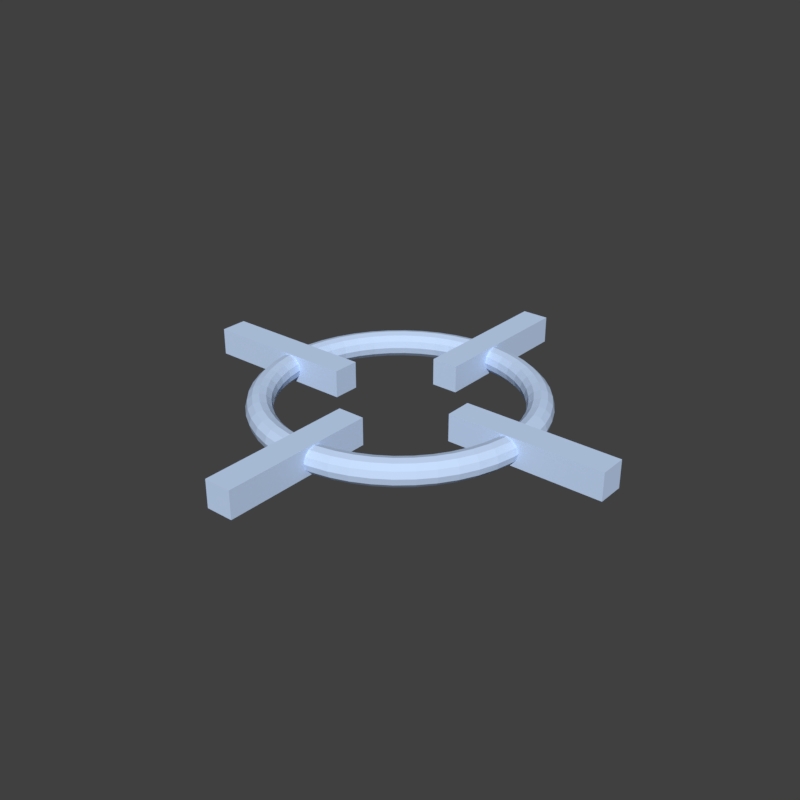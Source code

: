 # Source: BombMarker.blend  (saved by Blender 2.79.0; exported with 4.5.12 LTS)
import bpy
from mathutils import Matrix  # noqa: F401  (used for matrix-valued properties, if any)

bpy.ops.wm.read_factory_settings(use_empty=True)
scene = bpy.context.scene
scene.name = 'Scene'

# ---- collections
col_collection_1 = bpy.data.collections.new('Collection 1'); scene.collection.children.link(col_collection_1)

# ---- materials (node trees are filled in below, after node groups)
mat_crosshair = bpy.data.materials.new('Crosshair')
mat_crosshair.alpha_threshold = 0.0
mat_crosshair.use_transparent_shadow = False
mat_crosshair.diffuse_color = (0.5842, 0.7381, 1.0, 1.0)
mat_crosshair.roughness = 0.5
mat_crosshair.specular_intensity = 0.0

# ---- material node trees

# ---- world
world_world = bpy.data.worlds.new('World'); scene.world = world_world
world_world.color = (0.05088, 0.05088, 0.05088)
world_world.use_sun_shadow = False
world_world.sun_shadow_jitter_overblur = 0.0
world_world.cycles.sampling_method = 'MANUAL'

# ---- meshes
me_cube = bpy.data.meshes.new('Cube')
me_cube.from_pydata([(-0.08453, -1.585, -0.08453), (-0.08453, -1.585, 0.08453), (-0.08453, -0.6155, -0.08453), (-0.08453, -0.6155, 0.08453), (0.08453, -1.585, -0.08453), (0.08453, -1.585, 0.08453), (0.08453, -0.6155, -0.08453), (0.08453, -0.6155, 0.08453)], [], [(0, 1, 3, 2), (2, 3, 7, 6), (6, 7, 5, 4), (4, 5, 1, 0), (2, 6, 4, 0), (7, 3, 1, 5)])
me_cube.materials.append(mat_crosshair)
me_cube.use_remesh_preserve_volume = False
me_cube.use_remesh_preserve_attributes = False
me_cube.use_mirror_vertex_groups = False
me_cube.update()
me_torus = bpy.data.meshes.new('Torus')
me_torus.from_pydata([(1.1, -9.184e-09, -3.881e-11), (1.086, -9.184e-09, 0.05046), (1.049, -9.184e-09, 0.08707), (0.9989, -9.153e-09, 0.1), (0.9492, -9.184e-09, 0.08614), (0.9131, -9.184e-09, 0.04953), (0.9, -9.184e-09, -3.881e-11), (0.9131, -9.184e-09, -0.04953), (0.9492, -9.184e-09, -0.08614), (0.9989, -9.184e-09, -0.1), (1.049, -9.307e-09, -0.08707), (1.086, -9.184e-09, -0.05046), (1.091, 0.1436, -3.881e-11), (1.077, 0.1418, 0.05046), (1.04, 0.1369, 0.08707), (0.9904, 0.1304, 0.1), (0.9411, 0.1239, 0.08614), (0.9053, 0.1192, 0.04953), (0.8923, 0.1175, -3.881e-11), (0.9053, 0.1192, -0.04953), (0.9411, 0.1239, -0.08614), (0.9904, 0.1304, -0.1), (1.04, 0.1369, -0.08707), (1.077, 0.1418, -0.05046), (1.063, 0.2847, -3.881e-11), (1.049, 0.2812, 0.05046), (1.013, 0.2716, 0.08707), (0.9649, 0.2585, 0.1), (0.9168, 0.2457, 0.08614), (0.882, 0.2363, 0.04953), (0.8693, 0.2329, -3.881e-11), (0.882, 0.2363, -0.04953), (0.9168, 0.2457, -0.08614), (0.9649, 0.2585, -0.1), (1.013, 0.2716, -0.08707), (1.049, 0.2812, -0.05046), (1.016, 0.421, -3.881e-11), (1.004, 0.4157, 0.05046), (0.9693, 0.4015, 0.08707), (0.9229, 0.3823, 0.1), (0.8769, 0.3632, 0.08614), (0.8436, 0.3494, 0.04953), (0.8315, 0.3444, 4.48e-10), (0.8436, 0.3494, -0.04953), (0.8769, 0.3632, -0.08614), (0.9229, 0.3823, -0.1), (0.9693, 0.4015, -0.08707), (1.004, 0.4157, -0.05046), (0.9526, 0.55, -3.881e-11), (0.9408, 0.5432, 0.05046), (0.9086, 0.5246, 0.08707), (0.8651, 0.4995, 0.1), (0.822, 0.4746, 0.08614), (0.7908, 0.4566, 0.04953), (0.7794, 0.45, 4.48e-10), (0.7908, 0.4566, -0.04953), (0.822, 0.4746, -0.08614), (0.8651, 0.4995, -0.1), (0.9086, 0.5246, -0.08707), (0.9408, 0.5432, -0.05046), (0.8727, 0.6696, -3.881e-11), (0.8619, 0.6613, 0.05046), (0.8324, 0.6387, 0.08707), (0.7925, 0.6081, 0.1), (0.753, 0.5778, 0.08614), (0.7244, 0.5559, 0.04953), (0.714, 0.5479, -3.881e-11), (0.7244, 0.5559, -0.04953), (0.753, 0.5778, -0.08614), (0.7925, 0.6081, -0.1), (0.8324, 0.6387, -0.08707), (0.8619, 0.6613, -0.05046), (0.7778, 0.7778, -3.881e-11), (0.7682, 0.7682, 0.05046), (0.7419, 0.7419, 0.08707), (0.7063, 0.7063, 0.1), (0.6712, 0.6712, 0.08614), (0.6457, 0.6457, 0.04953), (0.6364, 0.6364, -3.881e-11), (0.6457, 0.6457, -0.04953), (0.6712, 0.6712, -0.08614), (0.7063, 0.7063, -0.1), (0.7419, 0.7419, -0.08707), (0.7682, 0.7682, -0.05046), (0.6696, 0.8727, -3.881e-11), (0.6613, 0.8618, 0.05046), (0.6387, 0.8324, 0.08707), (0.6081, 0.7925, 0.1), (0.5778, 0.753, 0.08614), (0.5559, 0.7244, 0.04953), (0.5479, 0.714, -3.881e-11), (0.5559, 0.7244, -0.04953), (0.5778, 0.753, -0.08614), (0.6081, 0.7925, -0.1), (0.6387, 0.8324, -0.08707), (0.6613, 0.8618, -0.05046), (0.55, 0.9526, -5.362e-10), (0.5432, 0.9408, 0.05046), (0.5246, 0.9086, 0.08707), (0.4995, 0.8651, 0.1), (0.4746, 0.822, 0.08614), (0.4566, 0.7908, 0.04953), (0.45, 0.7794, -3.881e-11), (0.4566, 0.7908, -0.04953), (0.4746, 0.822, -0.08614), (0.4995, 0.8651, -0.1), (0.5246, 0.9086, -0.08707), (0.5432, 0.9408, -0.05046), (0.421, 1.016, 4.586e-10), (0.4157, 1.004, 0.05046), (0.4015, 0.9693, 0.08707), (0.3823, 0.9229, 0.1), (0.3632, 0.8769, 0.08614), (0.3494, 0.8436, 0.04953), (0.3444, 0.8315, -3.881e-11), (0.3494, 0.8436, -0.04953), (0.3632, 0.8769, -0.08614), (0.3823, 0.9229, -0.1), (0.4015, 0.9693, -0.08707), (0.4157, 1.004, -0.05046), (0.2847, 1.063, -3.881e-11), (0.2812, 1.049, 0.05046), (0.2716, 1.013, 0.08707), (0.2585, 0.9649, 0.1), (0.2457, 0.9168, 0.08614), (0.2363, 0.882, 0.04953), (0.2329, 0.8693, -3.881e-11), (0.2363, 0.882, -0.04953), (0.2457, 0.9168, -0.08614), (0.2585, 0.9649, -0.1), (0.2716, 1.013, -0.08707), (0.2812, 1.049, -0.05046), (0.1436, 1.091, -3.881e-11), (0.1418, 1.077, 0.05046), (0.1369, 1.04, 0.08707), (0.1304, 0.9904, 0.1), (0.1239, 0.9411, 0.08614), (0.1192, 0.9053, 0.04953), (0.1175, 0.8923, -3.881e-11), (0.1192, 0.9053, -0.04953), (0.1239, 0.9411, -0.08614), (0.1304, 0.9904, -0.1), (0.1369, 1.04, -0.08707), (0.1418, 1.077, -0.05046), (1.775e-07, 1.1, -3.881e-11), (1.835e-07, 1.086, 0.05046), (1.869e-07, 1.049, 0.08707), (1.753e-07, 0.9989, 0.1), (1.594e-07, 0.9492, 0.08614), (1.475e-07, 0.9131, 0.04953), (1.429e-07, 0.9, -3.881e-11), (1.475e-07, 0.9131, -0.04953), (1.594e-07, 0.9492, -0.08614), (1.752e-07, 0.9989, -0.1), (1.869e-07, 1.049, -0.08707), (1.837e-07, 1.086, -0.05046), (-0.1436, 1.091, -3.881e-11), (-0.1418, 1.077, 0.05046), (-0.1369, 1.04, 0.08707), (-0.1304, 0.9904, 0.1), (-0.1239, 0.9411, 0.08614), (-0.1192, 0.9053, 0.04953), (-0.1175, 0.8923, -3.881e-11), (-0.1192, 0.9053, -0.04953), (-0.1239, 0.9411, -0.08614), (-0.1304, 0.9904, -0.1), (-0.1369, 1.04, -0.08707), (-0.1418, 1.077, -0.05046), (-0.2847, 1.063, -3.881e-11), (-0.2812, 1.049, 0.05046), (-0.2716, 1.013, 0.08707), (-0.2585, 0.9649, 0.1), (-0.2457, 0.9168, 0.08614), (-0.2363, 0.882, 0.04953), (-0.2329, 0.8693, -3.881e-11), (-0.2363, 0.882, -0.04953), (-0.2457, 0.9168, -0.08614), (-0.2585, 0.9649, -0.1), (-0.2716, 1.013, -0.08707), (-0.2812, 1.049, -0.05046), (-0.421, 1.016, -3.881e-11), (-0.4157, 1.004, 0.05046), (-0.4015, 0.9693, 0.08707), (-0.3823, 0.9229, 0.1), (-0.3632, 0.8769, 0.08614), (-0.3494, 0.8436, 0.04953), (-0.3444, 0.8315, -3.881e-11), (-0.3494, 0.8436, -0.04953), (-0.3632, 0.8769, -0.08614), (-0.3823, 0.9229, -0.1), (-0.4015, 0.9693, -0.08707), (-0.4157, 1.004, -0.05046), (-0.55, 0.9526, -3.881e-11), (-0.5432, 0.9408, 0.05046), (-0.5246, 0.9086, 0.08707), (-0.4995, 0.8651, 0.1), (-0.4746, 0.822, 0.08614), (-0.4566, 0.7908, 0.04953), (-0.45, 0.7794, -3.881e-11), (-0.4566, 0.7908, -0.04953), (-0.4746, 0.822, -0.08614), (-0.4995, 0.8651, -0.1), (-0.5246, 0.9086, -0.08707), (-0.5432, 0.9408, -0.05046), (-0.6696, 0.8727, -3.881e-11), (-0.6613, 0.8618, 0.05046), (-0.6387, 0.8324, 0.08707), (-0.6081, 0.7925, 0.1), (-0.5778, 0.753, 0.08614), (-0.5559, 0.7244, 0.04953), (-0.5479, 0.714, -3.881e-11), (-0.5559, 0.7244, -0.04953), (-0.5778, 0.753, -0.08614), (-0.6081, 0.7925, -0.1), (-0.6387, 0.8324, -0.08707), (-0.6613, 0.8618, -0.05046), (-0.7778, 0.7778, -3.881e-11), (-0.7682, 0.7682, 0.05046), (-0.7419, 0.7419, 0.08707), (-0.7063, 0.7063, 0.1), (-0.6712, 0.6712, 0.08614), (-0.6457, 0.6457, 0.04953), (-0.6364, 0.6364, -3.881e-11), (-0.6457, 0.6457, -0.04953), (-0.6712, 0.6712, -0.08614), (-0.7063, 0.7063, -0.1), (-0.7419, 0.7419, -0.08707), (-0.7682, 0.7682, -0.05046), (-0.8727, 0.6696, -3.881e-11), (-0.8618, 0.6613, 0.05046), (-0.8324, 0.6387, 0.08707), (-0.7925, 0.6081, 0.1), (-0.753, 0.5778, 0.08614), (-0.7244, 0.5559, 0.04953), (-0.714, 0.5479, -3.881e-11), (-0.7244, 0.5559, -0.04953), (-0.753, 0.5778, -0.08614), (-0.7925, 0.6081, -0.1), (-0.8324, 0.6387, -0.08707), (-0.8618, 0.6613, -0.05046), (-0.9526, 0.55, -3.881e-11), (-0.9408, 0.5432, 0.05046), (-0.9086, 0.5246, 0.08707), (-0.8651, 0.4995, 0.1), (-0.822, 0.4746, 0.08614), (-0.7908, 0.4566, 0.04953), (-0.7794, 0.45, -5.256e-10), (-0.7908, 0.4566, -0.04953), (-0.822, 0.4746, -0.08614), (-0.8651, 0.4995, -0.1), (-0.9086, 0.5246, -0.08707), (-0.9408, 0.5432, -0.05046), (-1.016, 0.421, -5.362e-10), (-1.004, 0.4157, 0.05046), (-0.9693, 0.4015, 0.08707), (-0.9229, 0.3823, 0.1), (-0.8769, 0.3632, 0.08614), (-0.8436, 0.3494, 0.04953), (-0.8315, 0.3444, -3.881e-11), (-0.8436, 0.3494, -0.04953), (-0.8769, 0.3632, -0.08614), (-0.9229, 0.3823, -0.1), (-0.9693, 0.4015, -0.08707), (-1.004, 0.4157, -0.05046), (-1.063, 0.2847, -3.881e-11), (-1.049, 0.2812, 0.05046), (-1.013, 0.2716, 0.08707), (-0.9649, 0.2585, 0.1), (-0.9168, 0.2457, 0.08614), (-0.882, 0.2363, 0.04953), (-0.8693, 0.2329, -3.881e-11), (-0.882, 0.2363, -0.04953), (-0.9168, 0.2457, -0.08614), (-0.9649, 0.2585, -0.1), (-1.013, 0.2716, -0.08707), (-1.049, 0.2812, -0.05046), (-1.091, 0.1436, -3.881e-11), (-1.077, 0.1418, 0.05046), (-1.04, 0.1369, 0.08707), (-0.9904, 0.1304, 0.1), (-0.9411, 0.1239, 0.08614), (-0.9053, 0.1192, 0.04953), (-0.8923, 0.1175, -3.881e-11), (-0.9053, 0.1192, -0.04953), (-0.9411, 0.1239, -0.08614), (-0.9904, 0.1304, -0.1), (-1.04, 0.1369, -0.08707), (-1.077, 0.1418, -0.05046), (-1.1, 9.15e-08, -3.881e-11), (-1.086, 8.953e-08, 0.05046), (-1.049, 8.463e-08, 0.08707), (-0.9989, 7.818e-08, 0.1), (-0.9492, 7.145e-08, 0.08614), (-0.9131, 6.626e-08, 0.04953), (-0.9, 6.465e-08, -5.256e-10), (-0.9131, 6.626e-08, -0.04953), (-0.9492, 7.145e-08, -0.08614), (-0.9989, 7.818e-08, -0.1), (-1.049, 8.463e-08, -0.08707), (-1.086, 8.953e-08, -0.05046), (-1.091, -0.1436, 4.586e-10), (-1.077, -0.1418, 0.05046), (-1.04, -0.1369, 0.08707), (-0.9904, -0.1304, 0.1), (-0.9411, -0.1239, 0.08614), (-0.9053, -0.1192, 0.04953), (-0.8923, -0.1175, -3.881e-11), (-0.9053, -0.1192, -0.04953), (-0.9411, -0.1239, -0.08614), (-0.9904, -0.1304, -0.1), (-1.04, -0.1369, -0.08707), (-1.077, -0.1418, -0.05046), (-1.063, -0.2847, -3.881e-11), (-1.049, -0.2812, 0.05046), (-1.013, -0.2716, 0.08707), (-0.9649, -0.2585, 0.1), (-0.9168, -0.2457, 0.08614), (-0.882, -0.2363, 0.04953), (-0.8693, -0.2329, -3.881e-11), (-0.882, -0.2363, -0.04953), (-0.9168, -0.2457, -0.08614), (-0.9649, -0.2585, -0.1), (-1.013, -0.2716, -0.08707), (-1.049, -0.2812, -0.05046), (-1.016, -0.421, 4.586e-10), (-1.004, -0.4157, 0.05046), (-0.9693, -0.4015, 0.08707), (-0.9229, -0.3823, 0.1), (-0.8769, -0.3632, 0.08614), (-0.8436, -0.3494, 0.04953), (-0.8315, -0.3444, -3.881e-11), (-0.8436, -0.3494, -0.04953), (-0.8769, -0.3632, -0.08614), (-0.9229, -0.3823, -0.1), (-0.9693, -0.4015, -0.08707), (-1.004, -0.4157, -0.05046), (-0.9526, -0.55, -3.881e-11), (-0.9408, -0.5432, 0.05046), (-0.9086, -0.5246, 0.08707), (-0.8651, -0.4995, 0.1), (-0.822, -0.4746, 0.08614), (-0.7908, -0.4566, 0.04953), (-0.7794, -0.45, -3.881e-11), (-0.7908, -0.4566, -0.04953), (-0.822, -0.4746, -0.08614), (-0.8651, -0.4995, -0.1), (-0.9086, -0.5246, -0.08707), (-0.9408, -0.5432, -0.05046), (-0.8727, -0.6696, -3.881e-11), (-0.8618, -0.6613, 0.05046), (-0.8324, -0.6387, 0.08707), (-0.7925, -0.6081, 0.1), (-0.753, -0.5778, 0.08614), (-0.7244, -0.5559, 0.04953), (-0.714, -0.5479, -3.881e-11), (-0.7244, -0.5559, -0.04953), (-0.753, -0.5778, -0.08614), (-0.7925, -0.6081, -0.1), (-0.8324, -0.6387, -0.08707), (-0.8618, -0.6613, -0.05046), (-0.7778, -0.7778, -5.362e-10), (-0.7682, -0.7682, 0.05046), (-0.7419, -0.7419, 0.08707), (-0.7063, -0.7063, 0.1), (-0.6712, -0.6712, 0.08614), (-0.6457, -0.6457, 0.04953), (-0.6364, -0.6364, -3.881e-11), (-0.6457, -0.6457, -0.04953), (-0.6712, -0.6712, -0.08614), (-0.7063, -0.7063, -0.1), (-0.7419, -0.7419, -0.08707), (-0.7682, -0.7682, -0.05046), (-0.6696, -0.8727, 4.586e-10), (-0.6613, -0.8618, 0.05046), (-0.6387, -0.8324, 0.08707), (-0.6081, -0.7925, 0.1), (-0.5778, -0.753, 0.08614), (-0.5559, -0.7244, 0.04953), (-0.5479, -0.714, -3.881e-11), (-0.5559, -0.7244, -0.04953), (-0.5778, -0.753, -0.08614), (-0.6081, -0.7925, -0.1), (-0.6387, -0.8324, -0.08707), (-0.6613, -0.8618, -0.05046), (-0.55, -0.9526, 4.586e-10), (-0.5432, -0.9408, 0.05046), (-0.5246, -0.9086, 0.08707), (-0.4995, -0.8651, 0.1), (-0.4746, -0.822, 0.08614), (-0.4566, -0.7908, 0.04953), (-0.45, -0.7794, -3.881e-11), (-0.4566, -0.7908, -0.04953), (-0.4746, -0.822, -0.08614), (-0.4995, -0.8651, -0.1), (-0.5246, -0.9086, -0.08707), (-0.5432, -0.9408, -0.05046), (-0.421, -1.016, -3.881e-11), (-0.4157, -1.004, 0.05046), (-0.4015, -0.9693, 0.08707), (-0.3823, -0.9229, 0.1), (-0.3632, -0.8769, 0.08614), (-0.3494, -0.8436, 0.04953), (-0.3444, -0.8315, -3.881e-11), (-0.3494, -0.8436, -0.04953), (-0.3632, -0.8769, -0.08614), (-0.3823, -0.9229, -0.1), (-0.4015, -0.9693, -0.08707), (-0.4157, -1.004, -0.05046), (-0.2847, -1.063, -3.881e-11), (-0.2812, -1.049, 0.05046), (-0.2716, -1.013, 0.08707), (-0.2585, -0.9649, 0.1), (-0.2457, -0.9168, 0.08614), (-0.2363, -0.882, 0.04953), (-0.2329, -0.8693, -3.881e-11), (-0.2363, -0.882, -0.04953), (-0.2457, -0.9168, -0.08614), (-0.2585, -0.9649, -0.1), (-0.2716, -1.013, -0.08707), (-0.2812, -1.049, -0.05046), (-0.1436, -1.091, -3.881e-11), (-0.1418, -1.077, 0.05046), (-0.1369, -1.04, 0.08707), (-0.1304, -0.9904, 0.1), (-0.1239, -0.9411, 0.08614), (-0.1192, -0.9053, 0.04953), (-0.1175, -0.8923, -3.881e-11), (-0.1192, -0.9053, -0.04953), (-0.1239, -0.9411, -0.08614), (-0.1304, -0.9904, -0.1), (-0.1369, -1.04, -0.08707), (-0.1418, -1.077, -0.05046), (2.038e-07, -1.1, -3.881e-11), (2.003e-07, -1.086, 0.05046), (1.902e-07, -1.049, 0.08707), (1.735e-07, -0.9989, 0.1), (1.566e-07, -0.9492, 0.08614), (1.52e-07, -0.9131, 0.04953), (1.541e-07, -0.9, -3.881e-11), (1.518e-07, -0.9131, -0.04953), (1.566e-07, -0.9492, -0.08614), (1.735e-07, -0.9989, -0.1), (1.902e-07, -1.049, -0.08707), (2.003e-07, -1.086, -0.05046), (0.1436, -1.091, -3.881e-11), (0.1418, -1.077, 0.05046), (0.1369, -1.04, 0.08707), (0.1304, -0.9904, 0.1), (0.1239, -0.9411, 0.08614), (0.1192, -0.9053, 0.04953), (0.1175, -0.8923, -3.881e-11), (0.1192, -0.9053, -0.04953), (0.1239, -0.9411, -0.08614), (0.1304, -0.9904, -0.1), (0.1369, -1.04, -0.08707), (0.1418, -1.077, -0.05046), (0.2847, -1.063, -3.881e-11), (0.2812, -1.049, 0.05046), (0.2716, -1.013, 0.08707), (0.2585, -0.9649, 0.1), (0.2457, -0.9168, 0.08614), (0.2363, -0.882, 0.04953), (0.2329, -0.8693, -3.881e-11), (0.2363, -0.882, -0.04953), (0.2457, -0.9168, -0.08614), (0.2585, -0.9649, -0.1), (0.2716, -1.013, -0.08707), (0.2812, -1.049, -0.05046), (0.421, -1.016, -3.881e-11), (0.4157, -1.004, 0.05046), (0.4015, -0.9693, 0.08707), (0.3823, -0.9229, 0.1), (0.3632, -0.8769, 0.08614), (0.3494, -0.8436, 0.04953), (0.3444, -0.8315, -3.881e-11), (0.3494, -0.8436, -0.04953), (0.3632, -0.8769, -0.08614), (0.3823, -0.9229, -0.1), (0.4015, -0.9693, -0.08707), (0.4157, -1.004, -0.05046), (0.55, -0.9526, -3.881e-11), (0.5432, -0.9408, 0.05046), (0.5246, -0.9086, 0.08707), (0.4995, -0.8651, 0.1), (0.4746, -0.822, 0.08614), (0.4566, -0.7908, 0.04953), (0.45, -0.7794, -3.881e-11), (0.4566, -0.7908, -0.04953), (0.4746, -0.822, -0.08614), (0.4995, -0.8651, -0.1), (0.5246, -0.9086, -0.08707), (0.5432, -0.9408, -0.05046), (0.6696, -0.8727, -3.881e-11), (0.6613, -0.8619, 0.05046), (0.6387, -0.8324, 0.08707), (0.6081, -0.7925, 0.1), (0.5778, -0.753, 0.08614), (0.5559, -0.7244, 0.04953), (0.5479, -0.714, -5.256e-10), (0.5559, -0.7244, -0.04953), (0.5778, -0.753, -0.08614), (0.6081, -0.7925, -0.1), (0.6387, -0.8324, -0.08707), (0.6613, -0.8619, -0.05046), (0.7778, -0.7778, -3.881e-11), (0.7682, -0.7682, 0.05046), (0.7419, -0.7419, 0.08707), (0.7063, -0.7063, 0.1), (0.6712, -0.6712, 0.08614), (0.6457, -0.6457, 0.04953), (0.6364, -0.6364, -3.881e-11), (0.6457, -0.6457, -0.04953), (0.6712, -0.6712, -0.08614), (0.7063, -0.7063, -0.1), (0.7419, -0.7419, -0.08707), (0.7682, -0.7682, -0.05046), (0.8727, -0.6696, -3.881e-11), (0.8619, -0.6613, 0.05046), (0.8324, -0.6387, 0.08707), (0.7925, -0.6081, 0.1), (0.753, -0.5778, 0.08614), (0.7244, -0.5559, 0.04953), (0.714, -0.5479, -3.881e-11), (0.7244, -0.5559, -0.04953), (0.753, -0.5778, -0.08614), (0.7925, -0.6081, -0.1), (0.8324, -0.6387, -0.08707), (0.8619, -0.6613, -0.05046), (0.9526, -0.55, -5.362e-10), (0.9408, -0.5432, 0.05046), (0.9086, -0.5246, 0.08707), (0.8651, -0.4995, 0.1), (0.822, -0.4746, 0.08614), (0.7908, -0.4566, 0.04953), (0.7794, -0.45, -3.881e-11), (0.7908, -0.4566, -0.04953), (0.822, -0.4746, -0.08614), (0.8651, -0.4995, -0.1), (0.9086, -0.5246, -0.08707), (0.9408, -0.5432, -0.05046), (1.016, -0.421, -3.881e-11), (1.004, -0.4157, 0.05046), (0.9693, -0.4015, 0.08707), (0.9229, -0.3823, 0.1), (0.8769, -0.3632, 0.08614), (0.8436, -0.3494, 0.04953), (0.8315, -0.3444, -3.881e-11), (0.8436, -0.3494, -0.04953), (0.8769, -0.3632, -0.08614), (0.9229, -0.3823, -0.1), (0.9693, -0.4015, -0.08707), (1.004, -0.4157, -0.05046), (1.063, -0.2847, -3.881e-11), (1.049, -0.2812, 0.05046), (1.013, -0.2716, 0.08707), (0.9649, -0.2585, 0.1), (0.9168, -0.2457, 0.08614), (0.882, -0.2363, 0.04953), (0.8693, -0.2329, 4.48e-10), (0.882, -0.2363, -0.04953), (0.9168, -0.2457, -0.08614), (0.9649, -0.2585, -0.1), (1.013, -0.2716, -0.08707), (1.049, -0.2812, -0.05046), (1.091, -0.1436, -3.881e-11), (1.077, -0.1418, 0.05046), (1.04, -0.1369, 0.08707), (0.9904, -0.1304, 0.1), (0.9411, -0.1239, 0.08614), (0.9053, -0.1192, 0.04953), (0.8923, -0.1175, -3.881e-11), (0.9053, -0.1192, -0.04953), (0.9411, -0.1239, -0.08614), (0.9904, -0.1304, -0.1), (1.04, -0.1369, -0.08707), (1.077, -0.1418, -0.05046)], [], [(0, 12, 13, 1), (1, 13, 14, 2), (2, 14, 15, 3), (3, 15, 16, 4), (4, 16, 17, 5), (5, 17, 18, 6), (6, 18, 19, 7), (7, 19, 20, 8), (8, 20, 21, 9), (9, 21, 22, 10), (10, 22, 23, 11), (11, 23, 12, 0), (12, 24, 25, 13), (13, 25, 26, 14), (14, 26, 27, 15), (15, 27, 28, 16), (16, 28, 29, 17), (17, 29, 30, 18), (18, 30, 31, 19), (19, 31, 32, 20), (20, 32, 33, 21), (21, 33, 34, 22), (22, 34, 35, 23), (23, 35, 24, 12), (24, 36, 37, 25), (25, 37, 38, 26), (26, 38, 39, 27), (27, 39, 40, 28), (28, 40, 41, 29), (29, 41, 42, 30), (30, 42, 43, 31), (31, 43, 44, 32), (32, 44, 45, 33), (33, 45, 46, 34), (34, 46, 47, 35), (35, 47, 36, 24), (36, 48, 49, 37), (37, 49, 50, 38), (38, 50, 51, 39), (39, 51, 52, 40), (40, 52, 53, 41), (41, 53, 54, 42), (42, 54, 55, 43), (43, 55, 56, 44), (44, 56, 57, 45), (45, 57, 58, 46), (46, 58, 59, 47), (47, 59, 48, 36), (48, 60, 61, 49), (49, 61, 62, 50), (50, 62, 63, 51), (51, 63, 64, 52), (52, 64, 65, 53), (53, 65, 66, 54), (54, 66, 67, 55), (55, 67, 68, 56), (56, 68, 69, 57), (57, 69, 70, 58), (58, 70, 71, 59), (59, 71, 60, 48), (60, 72, 73, 61), (61, 73, 74, 62), (62, 74, 75, 63), (63, 75, 76, 64), (64, 76, 77, 65), (65, 77, 78, 66), (66, 78, 79, 67), (67, 79, 80, 68), (68, 80, 81, 69), (69, 81, 82, 70), (70, 82, 83, 71), (71, 83, 72, 60), (72, 84, 85, 73), (73, 85, 86, 74), (74, 86, 87, 75), (75, 87, 88, 76), (76, 88, 89, 77), (77, 89, 90, 78), (78, 90, 91, 79), (79, 91, 92, 80), (80, 92, 93, 81), (81, 93, 94, 82), (82, 94, 95, 83), (83, 95, 84, 72), (84, 96, 97, 85), (85, 97, 98, 86), (86, 98, 99, 87), (87, 99, 100, 88), (88, 100, 101, 89), (89, 101, 102, 90), (90, 102, 103, 91), (91, 103, 104, 92), (92, 104, 105, 93), (93, 105, 106, 94), (94, 106, 107, 95), (95, 107, 96, 84), (96, 108, 109, 97), (97, 109, 110, 98), (98, 110, 111, 99), (99, 111, 112, 100), (100, 112, 113, 101), (101, 113, 114, 102), (102, 114, 115, 103), (103, 115, 116, 104), (104, 116, 117, 105), (105, 117, 118, 106), (106, 118, 119, 107), (107, 119, 108, 96), (108, 120, 121, 109), (109, 121, 122, 110), (110, 122, 123, 111), (111, 123, 124, 112), (112, 124, 125, 113), (113, 125, 126, 114), (114, 126, 127, 115), (115, 127, 128, 116), (116, 128, 129, 117), (117, 129, 130, 118), (118, 130, 131, 119), (119, 131, 120, 108), (120, 132, 133, 121), (121, 133, 134, 122), (122, 134, 135, 123), (123, 135, 136, 124), (124, 136, 137, 125), (125, 137, 138, 126), (126, 138, 139, 127), (127, 139, 140, 128), (128, 140, 141, 129), (129, 141, 142, 130), (130, 142, 143, 131), (131, 143, 132, 120), (132, 144, 145, 133), (133, 145, 146, 134), (134, 146, 147, 135), (135, 147, 148, 136), (136, 148, 149, 137), (137, 149, 150, 138), (138, 150, 151, 139), (139, 151, 152, 140), (140, 152, 153, 141), (141, 153, 154, 142), (142, 154, 155, 143), (143, 155, 144, 132), (144, 156, 157, 145), (145, 157, 158, 146), (146, 158, 159, 147), (147, 159, 160, 148), (148, 160, 161, 149), (149, 161, 162, 150), (150, 162, 163, 151), (151, 163, 164, 152), (152, 164, 165, 153), (153, 165, 166, 154), (154, 166, 167, 155), (155, 167, 156, 144), (156, 168, 169, 157), (157, 169, 170, 158), (158, 170, 171, 159), (159, 171, 172, 160), (160, 172, 173, 161), (161, 173, 174, 162), (162, 174, 175, 163), (163, 175, 176, 164), (164, 176, 177, 165), (165, 177, 178, 166), (166, 178, 179, 167), (167, 179, 168, 156), (168, 180, 181, 169), (169, 181, 182, 170), (170, 182, 183, 171), (171, 183, 184, 172), (172, 184, 185, 173), (173, 185, 186, 174), (174, 186, 187, 175), (175, 187, 188, 176), (176, 188, 189, 177), (177, 189, 190, 178), (178, 190, 191, 179), (179, 191, 180, 168), (180, 192, 193, 181), (181, 193, 194, 182), (182, 194, 195, 183), (183, 195, 196, 184), (184, 196, 197, 185), (185, 197, 198, 186), (186, 198, 199, 187), (187, 199, 200, 188), (188, 200, 201, 189), (189, 201, 202, 190), (190, 202, 203, 191), (191, 203, 192, 180), (192, 204, 205, 193), (193, 205, 206, 194), (194, 206, 207, 195), (195, 207, 208, 196), (196, 208, 209, 197), (197, 209, 210, 198), (198, 210, 211, 199), (199, 211, 212, 200), (200, 212, 213, 201), (201, 213, 214, 202), (202, 214, 215, 203), (203, 215, 204, 192), (204, 216, 217, 205), (205, 217, 218, 206), (206, 218, 219, 207), (207, 219, 220, 208), (208, 220, 221, 209), (209, 221, 222, 210), (210, 222, 223, 211), (211, 223, 224, 212), (212, 224, 225, 213), (213, 225, 226, 214), (214, 226, 227, 215), (215, 227, 216, 204), (216, 228, 229, 217), (217, 229, 230, 218), (218, 230, 231, 219), (219, 231, 232, 220), (220, 232, 233, 221), (221, 233, 234, 222), (222, 234, 235, 223), (223, 235, 236, 224), (224, 236, 237, 225), (225, 237, 238, 226), (226, 238, 239, 227), (227, 239, 228, 216), (228, 240, 241, 229), (229, 241, 242, 230), (230, 242, 243, 231), (231, 243, 244, 232), (232, 244, 245, 233), (233, 245, 246, 234), (234, 246, 247, 235), (235, 247, 248, 236), (236, 248, 249, 237), (237, 249, 250, 238), (238, 250, 251, 239), (239, 251, 240, 228), (240, 252, 253, 241), (241, 253, 254, 242), (242, 254, 255, 243), (243, 255, 256, 244), (244, 256, 257, 245), (245, 257, 258, 246), (246, 258, 259, 247), (247, 259, 260, 248), (248, 260, 261, 249), (249, 261, 262, 250), (250, 262, 263, 251), (251, 263, 252, 240), (252, 264, 265, 253), (253, 265, 266, 254), (254, 266, 267, 255), (255, 267, 268, 256), (256, 268, 269, 257), (257, 269, 270, 258), (258, 270, 271, 259), (259, 271, 272, 260), (260, 272, 273, 261), (261, 273, 274, 262), (262, 274, 275, 263), (263, 275, 264, 252), (264, 276, 277, 265), (265, 277, 278, 266), (266, 278, 279, 267), (267, 279, 280, 268), (268, 280, 281, 269), (269, 281, 282, 270), (270, 282, 283, 271), (271, 283, 284, 272), (272, 284, 285, 273), (273, 285, 286, 274), (274, 286, 287, 275), (275, 287, 276, 264), (276, 288, 289, 277), (277, 289, 290, 278), (278, 290, 291, 279), (279, 291, 292, 280), (280, 292, 293, 281), (281, 293, 294, 282), (282, 294, 295, 283), (283, 295, 296, 284), (284, 296, 297, 285), (285, 297, 298, 286), (286, 298, 299, 287), (287, 299, 288, 276), (288, 300, 301, 289), (289, 301, 302, 290), (290, 302, 303, 291), (291, 303, 304, 292), (292, 304, 305, 293), (293, 305, 306, 294), (294, 306, 307, 295), (295, 307, 308, 296), (296, 308, 309, 297), (297, 309, 310, 298), (298, 310, 311, 299), (299, 311, 300, 288), (300, 312, 313, 301), (301, 313, 314, 302), (302, 314, 315, 303), (303, 315, 316, 304), (304, 316, 317, 305), (305, 317, 318, 306), (306, 318, 319, 307), (307, 319, 320, 308), (308, 320, 321, 309), (309, 321, 322, 310), (310, 322, 323, 311), (311, 323, 312, 300), (312, 324, 325, 313), (313, 325, 326, 314), (314, 326, 327, 315), (315, 327, 328, 316), (316, 328, 329, 317), (317, 329, 330, 318), (318, 330, 331, 319), (319, 331, 332, 320), (320, 332, 333, 321), (321, 333, 334, 322), (322, 334, 335, 323), (323, 335, 324, 312), (324, 336, 337, 325), (325, 337, 338, 326), (326, 338, 339, 327), (327, 339, 340, 328), (328, 340, 341, 329), (329, 341, 342, 330), (330, 342, 343, 331), (331, 343, 344, 332), (332, 344, 345, 333), (333, 345, 346, 334), (334, 346, 347, 335), (335, 347, 336, 324), (336, 348, 349, 337), (337, 349, 350, 338), (338, 350, 351, 339), (339, 351, 352, 340), (340, 352, 353, 341), (341, 353, 354, 342), (342, 354, 355, 343), (343, 355, 356, 344), (344, 356, 357, 345), (345, 357, 358, 346), (346, 358, 359, 347), (347, 359, 348, 336), (348, 360, 361, 349), (349, 361, 362, 350), (350, 362, 363, 351), (351, 363, 364, 352), (352, 364, 365, 353), (353, 365, 366, 354), (354, 366, 367, 355), (355, 367, 368, 356), (356, 368, 369, 357), (357, 369, 370, 358), (358, 370, 371, 359), (359, 371, 360, 348), (360, 372, 373, 361), (361, 373, 374, 362), (362, 374, 375, 363), (363, 375, 376, 364), (364, 376, 377, 365), (365, 377, 378, 366), (366, 378, 379, 367), (367, 379, 380, 368), (368, 380, 381, 369), (369, 381, 382, 370), (370, 382, 383, 371), (371, 383, 372, 360), (372, 384, 385, 373), (373, 385, 386, 374), (374, 386, 387, 375), (375, 387, 388, 376), (376, 388, 389, 377), (377, 389, 390, 378), (378, 390, 391, 379), (379, 391, 392, 380), (380, 392, 393, 381), (381, 393, 394, 382), (382, 394, 395, 383), (383, 395, 384, 372), (384, 396, 397, 385), (385, 397, 398, 386), (386, 398, 399, 387), (387, 399, 400, 388), (388, 400, 401, 389), (389, 401, 402, 390), (390, 402, 403, 391), (391, 403, 404, 392), (392, 404, 405, 393), (393, 405, 406, 394), (394, 406, 407, 395), (395, 407, 396, 384), (396, 408, 409, 397), (397, 409, 410, 398), (398, 410, 411, 399), (399, 411, 412, 400), (400, 412, 413, 401), (401, 413, 414, 402), (402, 414, 415, 403), (403, 415, 416, 404), (404, 416, 417, 405), (405, 417, 418, 406), (406, 418, 419, 407), (407, 419, 408, 396), (408, 420, 421, 409), (409, 421, 422, 410), (410, 422, 423, 411), (411, 423, 424, 412), (412, 424, 425, 413), (413, 425, 426, 414), (414, 426, 427, 415), (415, 427, 428, 416), (416, 428, 429, 417), (417, 429, 430, 418), (418, 430, 431, 419), (419, 431, 420, 408), (420, 432, 433, 421), (421, 433, 434, 422), (422, 434, 435, 423), (423, 435, 436, 424), (424, 436, 437, 425), (425, 437, 438, 426), (426, 438, 439, 427), (427, 439, 440, 428), (428, 440, 441, 429), (429, 441, 442, 430), (430, 442, 443, 431), (431, 443, 432, 420), (432, 444, 445, 433), (433, 445, 446, 434), (434, 446, 447, 435), (435, 447, 448, 436), (436, 448, 449, 437), (437, 449, 450, 438), (438, 450, 451, 439), (439, 451, 452, 440), (440, 452, 453, 441), (441, 453, 454, 442), (442, 454, 455, 443), (443, 455, 444, 432), (444, 456, 457, 445), (445, 457, 458, 446), (446, 458, 459, 447), (447, 459, 460, 448), (448, 460, 461, 449), (449, 461, 462, 450), (450, 462, 463, 451), (451, 463, 464, 452), (452, 464, 465, 453), (453, 465, 466, 454), (454, 466, 467, 455), (455, 467, 456, 444), (456, 468, 469, 457), (457, 469, 470, 458), (458, 470, 471, 459), (459, 471, 472, 460), (460, 472, 473, 461), (461, 473, 474, 462), (462, 474, 475, 463), (463, 475, 476, 464), (464, 476, 477, 465), (465, 477, 478, 466), (466, 478, 479, 467), (467, 479, 468, 456), (468, 480, 481, 469), (469, 481, 482, 470), (470, 482, 483, 471), (471, 483, 484, 472), (472, 484, 485, 473), (473, 485, 486, 474), (474, 486, 487, 475), (475, 487, 488, 476), (476, 488, 489, 477), (477, 489, 490, 478), (478, 490, 491, 479), (479, 491, 480, 468), (480, 492, 493, 481), (481, 493, 494, 482), (482, 494, 495, 483), (483, 495, 496, 484), (484, 496, 497, 485), (485, 497, 498, 486), (486, 498, 499, 487), (487, 499, 500, 488), (488, 500, 501, 489), (489, 501, 502, 490), (490, 502, 503, 491), (491, 503, 492, 480), (492, 504, 505, 493), (493, 505, 506, 494), (494, 506, 507, 495), (495, 507, 508, 496), (496, 508, 509, 497), (497, 509, 510, 498), (498, 510, 511, 499), (499, 511, 512, 500), (500, 512, 513, 501), (501, 513, 514, 502), (502, 514, 515, 503), (503, 515, 504, 492), (504, 516, 517, 505), (505, 517, 518, 506), (506, 518, 519, 507), (507, 519, 520, 508), (508, 520, 521, 509), (509, 521, 522, 510), (510, 522, 523, 511), (511, 523, 524, 512), (512, 524, 525, 513), (513, 525, 526, 514), (514, 526, 527, 515), (515, 527, 516, 504), (516, 528, 529, 517), (517, 529, 530, 518), (518, 530, 531, 519), (519, 531, 532, 520), (520, 532, 533, 521), (521, 533, 534, 522), (522, 534, 535, 523), (523, 535, 536, 524), (524, 536, 537, 525), (525, 537, 538, 526), (526, 538, 539, 527), (527, 539, 528, 516), (528, 540, 541, 529), (529, 541, 542, 530), (530, 542, 543, 531), (531, 543, 544, 532), (532, 544, 545, 533), (533, 545, 546, 534), (534, 546, 547, 535), (535, 547, 548, 536), (536, 548, 549, 537), (537, 549, 550, 538), (538, 550, 551, 539), (539, 551, 540, 528), (540, 552, 553, 541), (541, 553, 554, 542), (542, 554, 555, 543), (543, 555, 556, 544), (544, 556, 557, 545), (545, 557, 558, 546), (546, 558, 559, 547), (547, 559, 560, 548), (548, 560, 561, 549), (549, 561, 562, 550), (550, 562, 563, 551), (551, 563, 552, 540), (552, 564, 565, 553), (553, 565, 566, 554), (554, 566, 567, 555), (555, 567, 568, 556), (556, 568, 569, 557), (557, 569, 570, 558), (558, 570, 571, 559), (559, 571, 572, 560), (560, 572, 573, 561), (561, 573, 574, 562), (562, 574, 575, 563), (563, 575, 564, 552), (564, 0, 1, 565), (565, 1, 2, 566), (566, 2, 3, 567), (567, 3, 4, 568), (568, 4, 5, 569), (569, 5, 6, 570), (570, 6, 7, 571), (571, 7, 8, 572), (572, 8, 9, 573), (573, 9, 10, 574), (574, 10, 11, 575), (575, 11, 0, 564)])
me_torus.materials.append(mat_crosshair)
me_torus.use_remesh_preserve_volume = False
me_torus.use_remesh_preserve_attributes = False
me_torus.use_mirror_vertex_groups = False
me_torus.update()

# ---- objects
ob_cube_002 = bpy.data.objects.new('Cube.002', me_cube)
ob_cube_001 = bpy.data.objects.new('Cube.001', me_cube)
ob_cube_000 = bpy.data.objects.new('Cube.000', me_cube)
ob_cube_010 = bpy.data.objects.new('Cube.010', me_cube)
ob_torus = bpy.data.objects.new('Torus', me_torus)

# ---- transforms, parenting, visibility, modifiers, constraints
ob_cube_002.location = (9.67e-08, -0.2, -1.294e-11)
ob_cube_002.rotation_euler = (0.0, -0.0, 3.142)
ob_cube_002.lineart.crease_threshold = 0.0
ob_cube_001.location = (0.2, 2.385e-09, -1.294e-11)
ob_cube_001.rotation_euler = (0.0, -0.0, 4.712)
ob_cube_001.lineart.crease_threshold = 0.0
ob_cube_000.location = (-0.2, -8.742e-09, -1.294e-11)
ob_cube_000.rotation_euler = (0.0, -0.0, 1.571)
ob_cube_000.lineart.crease_threshold = 0.0
ob_cube_010.location = (3.153e-08, 0.2, -1.294e-11)
ob_cube_010.lineart.crease_threshold = 0.0
ob_torus.location = (-6.305e-08, 0.0, 2.587e-11)
ob_torus.scale = (0.8, 0.8, 0.8)
ob_torus.lineart.crease_threshold = 0.0

# ---- collection membership
col_collection_1.objects.link(ob_cube_002)
col_collection_1.objects.link(ob_cube_001)
col_collection_1.objects.link(ob_cube_000)
col_collection_1.objects.link(ob_cube_010)
col_collection_1.objects.link(ob_torus)

# ---- scene / render settings (as saved in the file)
scene.frame_start = 1; scene.frame_end = 120; scene.frame_set(0)
scene.render.engine = 'BLENDER_EEVEE_NEXT'
scene.render.resolution_x = 1080
scene.render.resolution_percentage = 50
scene.render.dither_intensity = 0.0
scene.render.film_transparent = True
scene.cycles.use_denoising = False
scene.cycles.samples = 128
scene.cycles.sampling_pattern = 'TABULATED_SOBOL'
scene.cycles.use_adaptive_sampling = False
scene.cycles.use_light_tree = False
scene.cycles.blur_glossy = 0.0
scene.cycles.sample_clamp_indirect = 0.0
scene.view_settings.view_transform = 'Standard'
bpy.context.view_layer.update()

# ---- added for rendering (the .blend has no active camera and no usable light): camera, sun
cam_auto = bpy.data.cameras.new('AutoCamera')
cam_auto.lens = 50.0
cam_auto.sensor_width = 36.0
cam_auto.clip_end = 1000.0
ob_auto_camera = bpy.data.objects.new('AutoCamera', cam_auto)
scene.collection.objects.link(ob_auto_camera)
ob_auto_camera.location = (3.62659, -4.35191, 2.90127)
ob_auto_camera.rotation_euler = (1.09748, -7.21219e-08, 0.694738)
scene.camera = ob_auto_camera
light_auto_sun = bpy.data.lights.new('AutoSun', 'SUN')
light_auto_sun.energy = 3.0
light_auto_sun.angle = 0.0523599
ob_auto_sun = bpy.data.objects.new('AutoSun', light_auto_sun)
scene.collection.objects.link(ob_auto_sun)
ob_auto_sun.rotation_euler = (0.872665, 0.174533, 0.523599)
bpy.context.view_layer.update()
